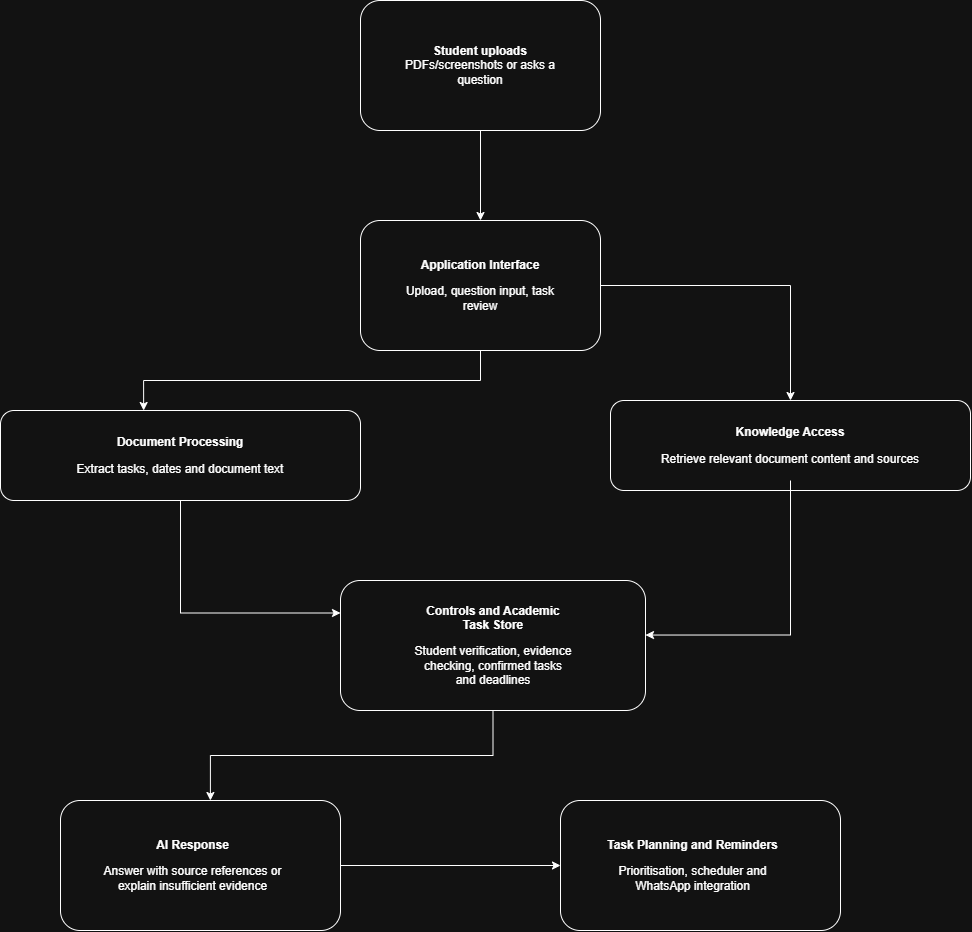

The diagram above was exported from draw.io. Its source (the exported page's mxGraphModel, read from the mxfile embedded in the PNG):
<mxGraphModel dx="2576" dy="1048" grid="1" gridSize="10" guides="1" tooltips="1" connect="1" arrows="1" fold="1" page="0" pageScale="1" pageWidth="850" pageHeight="1100" math="0" shadow="0">
  <root>
    <mxCell id="0" />
    <mxCell id="1" parent="0" />
    <mxCell id="ROBI5C6JhRZWFOYpozO_-8" edge="1" parent="1" source="ROBI5C6JhRZWFOYpozO_-2" style="edgeStyle=orthogonalEdgeStyle;rounded=0;orthogonalLoop=1;jettySize=auto;html=1;entryX=0.5;entryY=0;entryDx=0;entryDy=0;" target="ROBI5C6JhRZWFOYpozO_-5">
      <mxGeometry relative="1" as="geometry" />
    </mxCell>
    <mxCell id="ROBI5C6JhRZWFOYpozO_-2" parent="1" style="rounded=1;whiteSpace=wrap;html=1;roundedPerimeter=1;" value="" vertex="1">
      <mxGeometry height="130" width="240" x="-170" y="120" as="geometry" />
    </mxCell>
    <mxCell id="ROBI5C6JhRZWFOYpozO_-3" parent="1" style="text;html=1;whiteSpace=wrap;strokeColor=none;fillColor=none;align=center;verticalAlign=middle;rounded=0;" value="&lt;p&gt;&lt;b&gt;Student u&lt;/b&gt;&lt;span style=&quot;background-color: transparent; color: light-dark(rgb(0, 0, 0), rgb(255, 255, 255));&quot;&gt;&lt;b&gt;ploads&lt;/b&gt; PDFs/screenshots or asks a question&lt;/span&gt;&lt;/p&gt;" vertex="1">
      <mxGeometry height="70" width="160" x="-130" y="150" as="geometry" />
    </mxCell>
    <mxCell id="ROBI5C6JhRZWFOYpozO_-18" edge="1" parent="1" source="ROBI5C6JhRZWFOYpozO_-5" style="edgeStyle=orthogonalEdgeStyle;rounded=0;orthogonalLoop=1;jettySize=auto;html=1;entryX=0.405;entryY=0.036;entryDx=0;entryDy=0;" target="ROBI5C6JhRZWFOYpozO_-13">
      <mxGeometry relative="1" as="geometry" />
    </mxCell>
    <mxCell id="ROBI5C6JhRZWFOYpozO_-19" edge="1" parent="1" source="ROBI5C6JhRZWFOYpozO_-5" style="edgeStyle=orthogonalEdgeStyle;rounded=0;orthogonalLoop=1;jettySize=auto;html=1;entryX=0.5;entryY=0;entryDx=0;entryDy=0;" target="ROBI5C6JhRZWFOYpozO_-11">
      <mxGeometry relative="1" as="geometry" />
    </mxCell>
    <mxCell id="ROBI5C6JhRZWFOYpozO_-5" parent="1" style="rounded=1;whiteSpace=wrap;html=1;roundedPerimeter=1;" value="" vertex="1">
      <mxGeometry height="130" width="240" x="-170" y="340" as="geometry" />
    </mxCell>
    <mxCell id="ROBI5C6JhRZWFOYpozO_-6" parent="1" style="text;html=1;whiteSpace=wrap;strokeColor=none;fillColor=none;align=center;verticalAlign=middle;rounded=0;" value="&lt;p&gt;&lt;b&gt;Application Interface&lt;/b&gt;&lt;/p&gt;&lt;p&gt;Upload, question input, task review&lt;/p&gt;" vertex="1">
      <mxGeometry height="70" width="160" x="-130" y="370" as="geometry" />
    </mxCell>
    <mxCell id="ROBI5C6JhRZWFOYpozO_-11" parent="1" style="rounded=1;whiteSpace=wrap;html=1;roundedPerimeter=1;" value="" vertex="1">
      <mxGeometry height="90" width="360" x="80" y="520" as="geometry" />
    </mxCell>
    <mxCell id="ROBI5C6JhRZWFOYpozO_-24" edge="1" parent="1" source="ROBI5C6JhRZWFOYpozO_-12" style="edgeStyle=orthogonalEdgeStyle;rounded=0;orthogonalLoop=1;jettySize=auto;html=1;entryX=0.997;entryY=0.42;entryDx=0;entryDy=0;" target="ROBI5C6JhRZWFOYpozO_-20">
      <mxGeometry relative="1" as="geometry" />
    </mxCell>
    <mxCell id="ROBI5C6JhRZWFOYpozO_-12" parent="1" style="text;html=1;whiteSpace=wrap;strokeColor=none;fillColor=none;align=center;verticalAlign=middle;rounded=0;" value="&lt;p&gt;&lt;b&gt;Knowledge Access&lt;/b&gt;&lt;/p&gt;&lt;p&gt;Retrieve relevant document content and sources&lt;/p&gt;" vertex="1">
      <mxGeometry height="70" width="290" x="115" y="530" as="geometry" />
    </mxCell>
    <mxCell id="ROBI5C6JhRZWFOYpozO_-23" edge="1" parent="1" source="ROBI5C6JhRZWFOYpozO_-13" style="edgeStyle=orthogonalEdgeStyle;rounded=0;orthogonalLoop=1;jettySize=auto;html=1;entryX=0;entryY=0.25;entryDx=0;entryDy=0;" target="ROBI5C6JhRZWFOYpozO_-20">
      <mxGeometry relative="1" as="geometry" />
    </mxCell>
    <mxCell id="ROBI5C6JhRZWFOYpozO_-13" parent="1" style="rounded=1;whiteSpace=wrap;html=1;roundedPerimeter=1;" value="" vertex="1">
      <mxGeometry height="90" width="360" x="-530" y="530" as="geometry" />
    </mxCell>
    <mxCell id="ROBI5C6JhRZWFOYpozO_-14" parent="1" style="text;html=1;whiteSpace=wrap;strokeColor=none;fillColor=none;align=center;verticalAlign=middle;rounded=0;" value="&lt;p&gt;&lt;b&gt;Document Processing&lt;/b&gt;&lt;/p&gt;&lt;p&gt;Extract tasks, dates and document text&lt;/p&gt;" vertex="1">
      <mxGeometry height="70" width="290" x="-495" y="540" as="geometry" />
    </mxCell>
    <mxCell id="ROBI5C6JhRZWFOYpozO_-29" edge="1" parent="1" source="ROBI5C6JhRZWFOYpozO_-20" style="edgeStyle=orthogonalEdgeStyle;rounded=0;orthogonalLoop=1;jettySize=auto;html=1;entryX=0.537;entryY=-0.023;entryDx=0;entryDy=0;" target="ROBI5C6JhRZWFOYpozO_-25">
      <mxGeometry relative="1" as="geometry" />
    </mxCell>
    <mxCell id="ROBI5C6JhRZWFOYpozO_-20" parent="1" style="rounded=1;whiteSpace=wrap;html=1;roundedPerimeter=1;" value="" vertex="1">
      <mxGeometry height="130" width="305" x="-190" y="700" as="geometry" />
    </mxCell>
    <mxCell id="ROBI5C6JhRZWFOYpozO_-21" parent="1" style="text;html=1;whiteSpace=wrap;strokeColor=none;fillColor=none;align=center;verticalAlign=middle;rounded=0;" value="&lt;p&gt;&lt;b&gt;Controls and Academic Task Store&lt;/b&gt;&lt;/p&gt;&lt;p&gt;Student verification, evidence checking, confirmed tasks and deadlines&lt;/p&gt;" vertex="1">
      <mxGeometry height="70" width="160" x="-117.5" y="730" as="geometry" />
    </mxCell>
    <mxCell id="ROBI5C6JhRZWFOYpozO_-30" edge="1" parent="1" source="ROBI5C6JhRZWFOYpozO_-25" style="edgeStyle=orthogonalEdgeStyle;rounded=0;orthogonalLoop=1;jettySize=auto;html=1;entryX=0;entryY=0.5;entryDx=0;entryDy=0;" target="ROBI5C6JhRZWFOYpozO_-27">
      <mxGeometry relative="1" as="geometry" />
    </mxCell>
    <mxCell id="ROBI5C6JhRZWFOYpozO_-25" parent="1" style="rounded=1;whiteSpace=wrap;html=1;roundedPerimeter=1;" value="" vertex="1">
      <mxGeometry height="130" width="280" x="-470" y="920" as="geometry" />
    </mxCell>
    <mxCell id="ROBI5C6JhRZWFOYpozO_-26" parent="1" style="text;html=1;whiteSpace=wrap;strokeColor=none;fillColor=none;align=center;verticalAlign=middle;rounded=0;" value="&lt;p&gt;&lt;b&gt;AI Response&lt;/b&gt;&lt;/p&gt;&lt;p&gt;Answer with source references or explain insufficient evidence&lt;/p&gt;" vertex="1">
      <mxGeometry height="70" width="205" x="-440" y="950" as="geometry" />
    </mxCell>
    <mxCell id="ROBI5C6JhRZWFOYpozO_-27" parent="1" style="rounded=1;whiteSpace=wrap;html=1;roundedPerimeter=1;" value="" vertex="1">
      <mxGeometry height="130" width="280" x="30" y="920" as="geometry" />
    </mxCell>
    <mxCell id="ROBI5C6JhRZWFOYpozO_-28" parent="1" style="text;html=1;whiteSpace=wrap;strokeColor=none;fillColor=none;align=center;verticalAlign=middle;rounded=0;" value="&lt;p&gt;&lt;b&gt;Task Planning and Reminders&lt;/b&gt;&lt;/p&gt;&lt;p&gt;Prioritisation, scheduler and WhatsApp integration&lt;/p&gt;" vertex="1">
      <mxGeometry height="70" width="205" x="60" y="950" as="geometry" />
    </mxCell>
  </root>
</mxGraphModel>